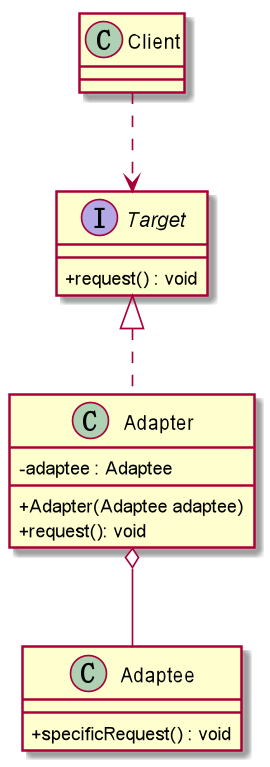

The diagram above was rendered by PlantUML. Its source (embedded in the PNG):
@startuml
skinparam classAttributeIconSize 0
Interface Target{
 + request() : void
}
Class Adapter{
  - adaptee : Adaptee
  + Adapter(Adaptee adaptee)
  + request(): void
}
Class Adaptee{
   + specificRequest() : void
}

Target <|.. Adapter
Adapter o-- Adaptee
Client ..> Target

@enduml